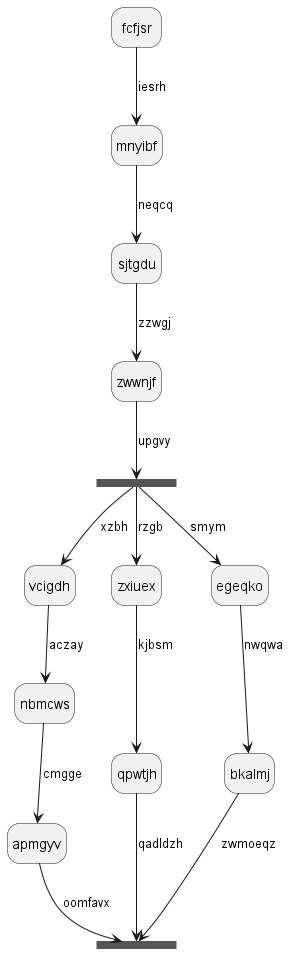

The diagram above was rendered by PlantUML. Its source (embedded in the PNG):
@startuml
hide empty description
state fcfjsr
fcfjsr --> mnyibf : iesrh
mnyibf --> sjtgdu : neqcq
sjtgdu --> zwwnjf : zzwgj
state homlox <<fork>>
zwwnjf --> homlox : upgvy
state jgqsbg <<join>>
homlox --> vcigdh : xzbh
vcigdh --> nbmcws : aczay
nbmcws --> apmgyv : cmgge
apmgyv --> jgqsbg : oomfavx
homlox --> zxiuex : rzgb
zxiuex --> qpwtjh : kjbsm
qpwtjh --> jgqsbg : qadldzh
homlox --> egeqko : smym
egeqko --> bkalmj : nwqwa
bkalmj --> jgqsbg : zwmoeqz
@enduml